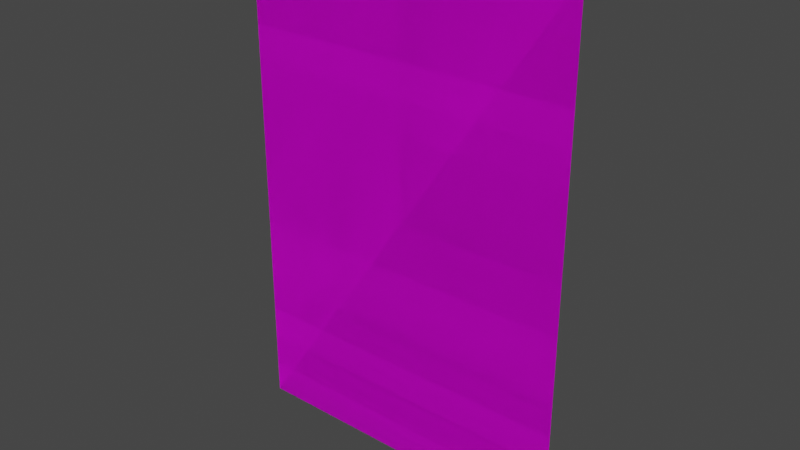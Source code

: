 # Source: skip_surfaces.test.blend  (saved by Blender 2.80.75; exported with 4.5.12 LTS)
import bpy
from mathutils import Matrix  # noqa: F401  (used for matrix-valued properties, if any)

bpy.ops.wm.read_factory_settings(use_empty=True)
scene = bpy.context.scene
scene.name = 'Scene'

# ---- collections
col_no_skips = bpy.data.collections.new('no_skips'); scene.collection.children.link(col_no_skips)
col_0___no_skips = bpy.data.collections.new('0 - no skips'); col_no_skips.children.link(col_0___no_skips)
col_water_skips = bpy.data.collections.new('water_skips'); scene.collection.children.link(col_water_skips)
col_0___water_skips = bpy.data.collections.new('0 - water_skips'); col_water_skips.children.link(col_0___water_skips)
col_all_skips = bpy.data.collections.new('all_skips'); scene.collection.children.link(col_all_skips)
col_0___all_skips = bpy.data.collections.new('0 - all_skips'); col_all_skips.children.link(col_0___all_skips)

# ---- images (referenced by path relative to the original .blend; pixels are not part of the script)
import os
ASSET_DIR = os.environ.get("B2B_ASSET_DIR", "")  # directory of the original .blend (textures are referenced by path, not embedded)
HERE = os.path.dirname(os.path.abspath(__file__))  # packed textures are extracted next to this script under _unpacked/

def load_image(name, relpath, width, height, colorspace="sRGB"):
    """Load a texture the original file referenced (path relative to the .blend, or extracted next to this script)."""
    p = next((c for c in (os.path.join(HERE, relpath), os.path.join(ASSET_DIR, relpath)) if relpath and os.path.exists(c)), "")
    if p:
        img = bpy.data.images.load(p, check_existing=True)
        img.name = name
    else:  # same state as the original file: an image datablock whose file is absent (Cycles renders it pink)
        img = bpy.data.images.new(name, width, height)
        img.source = "FILE"
        img.filepath = "//" + (relpath or name)
    img.colorspace_settings.name = colorspace
    return img
img_test_trees_png = load_image('test_trees.png', 'test_trees.png', 1024, 1024, 'sRGB')

# ---- materials (node trees are filled in below, after node groups)
mat_2d_shader = bpy.data.materials.new('2D_SHADER')
mat_2d_shader.alpha_threshold = 0.0
mat_2d_shader.use_transparent_shadow = False
mat_2d_shader.line_color = (0.0, 0.0, 0.0, 1.0)

# ---- material node trees
mat_2d_shader.use_nodes = True; mat_2d_shader.node_tree.nodes.clear()
_N = mat_2d_shader.node_tree.nodes; _L = mat_2d_shader.node_tree.links
n0 = _N.new('ShaderNodeOutputMaterial'); n0.name = 'Material Output'; n0.location = (300, 300)
n1 = _N.new('ShaderNodeBsdfPrincipled'); n1.name = 'Principled BSDF'; n1.location = (10, 300)
n1.distribution = 'GGX'
n1.subsurface_method = 'BURLEY'
n1.inputs[2].default_value = 0.4
n1.inputs[3].default_value = 1.45
n1.inputs[27].default_value = (0.0, 0.0, 0.0, 1.0)
n1.inputs[28].default_value = 1.0
n2 = _N.new('ShaderNodeTexImage'); n2.name = 'Image Texture'; n2.location = (-280, 278)
n2.image = img_test_trees_png
_L.new(n1.outputs[0], n0.inputs[0])
_L.new(n2.outputs[0], n1.inputs[0])
_L.new(n2.outputs[1], n1.inputs[4])
n0.is_active_output = True

# ---- world
world_world = bpy.data.worlds.new('World'); scene.world = world_world
world_world.use_nodes = True; world_world.node_tree.nodes.clear()
_N = world_world.node_tree.nodes; _L = world_world.node_tree.links
n0 = _N.new('ShaderNodeOutputWorld'); n0.name = 'World Output'; n0.location = (300, 300)
n1 = _N.new('ShaderNodeBackground'); n1.name = 'Background'; n1.location = (10, 300)
n1.inputs[0].default_value = (0.05088, 0.05088, 0.05088, 1.0)
_L.new(n1.outputs[0], n0.inputs[0])
n0.is_active_output = True
world_world.color = (0.05088, 0.05088, 0.05088)
world_world.use_sun_shadow = False
world_world.sun_shadow_jitter_overblur = 0.0

# ---- meshes
me_plane = bpy.data.meshes.new('Plane')
me_plane.from_pydata([(-1.0, -1.0, 0.0), (1.0, -1.0, 0.0), (-1.0, 2.0, 7.55e-08), (1.0, 2.0, 7.55e-08)], [], [(0, 1, 3, 2)])
_uv = me_plane.uv_layers.new(name='UVMap')
_uv.uv.foreach_set('vector', [0.0, 0.75, 0.1992, 0.75, 0.1992, 1.0, 0.0, 1.0])
me_plane.materials.append(mat_2d_shader)
me_plane.use_remesh_preserve_volume = False
me_plane.use_remesh_preserve_attributes = False
me_plane.use_mirror_vertex_groups = False
me_plane.update()
me_plane_002 = bpy.data.meshes.new('Plane.002')
me_plane_002.from_pydata([(-1.0, -1.0, 0.0), (1.0, -1.0, 0.0), (-1.0, 2.0, 7.55e-08), (1.0, 2.0, 7.55e-08)], [], [(0, 1, 3, 2)])
_uv = me_plane_002.uv_layers.new(name='UVMap')
_uv.uv.foreach_set('vector', [0.0, 0.75, 0.1992, 0.75, 0.1992, 1.0, 0.0, 1.0])
me_plane_002.materials.append(mat_2d_shader)
me_plane_002.use_remesh_preserve_volume = False
me_plane_002.use_remesh_preserve_attributes = False
me_plane_002.use_mirror_vertex_groups = False
me_plane_002.update()
me_plane_001 = bpy.data.meshes.new('Plane.001')
me_plane_001.from_pydata([(-1.0, -1.0, 0.0), (1.0, -1.0, 0.0), (-1.0, 2.0, 7.55e-08), (1.0, 2.0, 7.55e-08)], [], [(0, 1, 3, 2)])
_uv = me_plane_001.uv_layers.new(name='UVMap')
_uv.uv.foreach_set('vector', [0.0, 0.75, 0.1992, 0.75, 0.1992, 1.0, 0.0, 1.0])
me_plane_001.materials.append(mat_2d_shader)
me_plane_001.use_remesh_preserve_volume = False
me_plane_001.use_remesh_preserve_attributes = False
me_plane_001.use_mirror_vertex_groups = False
me_plane_001.update()

# ---- objects
ob_treewrapper = bpy.data.objects.new('TreeWrapper', None)
ob_vert = bpy.data.objects.new('vert', me_plane)
ob_treewrapper_002 = bpy.data.objects.new('TreeWrapper.002', None)
ob_vert_002 = bpy.data.objects.new('vert.002', me_plane_002)
ob_treewrapper_001 = bpy.data.objects.new('TreeWrapper.001', None)
ob_vert_001 = bpy.data.objects.new('vert.001', me_plane_001)

# ---- transforms, parenting, visibility, modifiers, constraints
ob_treewrapper.location = (0.0, 0.0, 0.0)
ob_treewrapper.lineart.crease_threshold = 0.0
ob_vert.parent = ob_treewrapper
ob_vert.location = (0.0, 0.0, 1.0)
ob_vert.rotation_euler = (1.571, -0.0, 0.0)
ob_vert.lineart.crease_threshold = 0.0
ob_treewrapper_002.location = (0.0, 0.0, 0.0)
ob_treewrapper_002.lineart.crease_threshold = 0.0
ob_vert_002.parent = ob_treewrapper_002
ob_vert_002.location = (0.0, 0.0, 1.0)
ob_vert_002.rotation_euler = (1.571, -0.0, 0.0)
ob_vert_002.lineart.crease_threshold = 0.0
ob_treewrapper_001.location = (0.0, 0.0, 0.0)
ob_treewrapper_001.lineart.crease_threshold = 0.0
ob_vert_001.parent = ob_treewrapper_001
ob_vert_001.location = (0.0, 0.0, 1.0)
ob_vert_001.rotation_euler = (1.571, -0.0, 0.0)
ob_vert_001.lineart.crease_threshold = 0.0

# ---- collection membership
col_0___no_skips.objects.link(ob_treewrapper)
col_0___no_skips.objects.link(ob_vert)
col_0___water_skips.objects.link(ob_treewrapper_002)
col_0___water_skips.objects.link(ob_vert_002)
col_0___all_skips.objects.link(ob_treewrapper_001)
col_0___all_skips.objects.link(ob_vert_001)

# ---- scene / render settings (as saved in the file)
scene.frame_start = 1; scene.frame_end = 250; scene.frame_set(1)
scene.render.engine = 'BLENDER_EEVEE_NEXT'
scene.cycles.use_denoising = False
scene.cycles.samples = 128
scene.cycles.sampling_pattern = 'TABULATED_SOBOL'
scene.cycles.use_adaptive_sampling = False
scene.cycles.use_light_tree = False
scene.view_settings.view_transform = 'Filmic'
bpy.context.view_layer.update()

# ---- added for rendering (the .blend has no active camera and no usable light): camera, sun
cam_auto = bpy.data.cameras.new('AutoCamera')
cam_auto.lens = 50.0
cam_auto.sensor_width = 36.0
cam_auto.clip_end = 1000.0
ob_auto_camera = bpy.data.objects.new('AutoCamera', cam_auto)
scene.collection.objects.link(ob_auto_camera)
ob_auto_camera.location = (3.33594, -4.00313, 4.16876)
ob_auto_camera.rotation_euler = (1.09748, -7.21219e-08, 0.694738)
scene.camera = ob_auto_camera
light_auto_sun = bpy.data.lights.new('AutoSun', 'SUN')
light_auto_sun.energy = 3.0
light_auto_sun.angle = 0.0523599
ob_auto_sun = bpy.data.objects.new('AutoSun', light_auto_sun)
scene.collection.objects.link(ob_auto_sun)
ob_auto_sun.rotation_euler = (0.872665, 0.174533, 0.523599)
bpy.context.view_layer.update()
